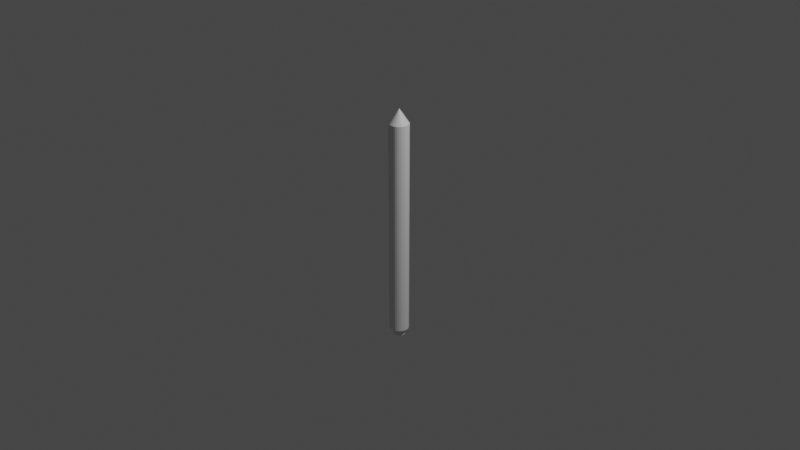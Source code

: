 # Source: BleistiftBlender.blend  (saved by Blender 2.93.21; exported with 4.5.12 LTS)
import bpy
from mathutils import Matrix  # noqa: F401  (used for matrix-valued properties, if any)

bpy.ops.wm.read_factory_settings(use_empty=True)
scene = bpy.context.scene
scene.name = 'extrude regions'

# ---- collections
col_collection = bpy.data.collections.new('Collection'); scene.collection.children.link(col_collection)

# ---- materials (node trees are filled in below, after node groups)
mat_material_001 = bpy.data.materials.new('Material.001')
mat_material_001.use_transparent_shadow = False
mat_material_001.diffuse_color = (0.9152, 0.9229, 1.0, 1.0)
mat_material_002 = bpy.data.materials.new('Material.002')
mat_material_002.use_transparent_shadow = False
mat_material_002.diffuse_color = (0.0, 0.0, 0.0, 1.0)
mat_material_003 = bpy.data.materials.new('Material.003')
mat_material_003.use_transparent_shadow = False
mat_material_003.diffuse_color = (0.9404, 0.5759, 0.2556, 1.0)
mat_material_004 = bpy.data.materials.new('Material.004')
mat_material_004.use_transparent_shadow = False
mat_material_004.diffuse_color = (0.3961, 0.02356, 0.03593, 1.0)
mat_material_005 = bpy.data.materials.new('Material.005')
mat_material_005.use_transparent_shadow = False
mat_material_005.diffuse_color = (0.00438, 0.03383, 0.8, 1.0)
mat_material_006 = bpy.data.materials.new('Material.006')
mat_material_006.use_transparent_shadow = False

# ---- material node trees
mat_material_001.use_nodes = True; mat_material_001.node_tree.nodes.clear()
_N = mat_material_001.node_tree.nodes; _L = mat_material_001.node_tree.links
n0 = _N.new('ShaderNodeBsdfPrincipled'); n0.name = 'Principled BSDF'; n0.location = (10, 300)
n0.distribution = 'GGX'
n0.subsurface_method = 'BURLEY'
n0.inputs[3].default_value = 1.45
n0.inputs[27].default_value = (0.0, 0.0, 0.0, 1.0)
n0.inputs[28].default_value = 1.0
n1 = _N.new('ShaderNodeOutputMaterial'); n1.name = 'Material Output'; n1.location = (300, 300)
_L.new(n0.outputs[0], n1.inputs[0])
n1.is_active_output = True
mat_material_002.use_nodes = True; mat_material_002.node_tree.nodes.clear()
_N = mat_material_002.node_tree.nodes; _L = mat_material_002.node_tree.links
n0 = _N.new('ShaderNodeBsdfPrincipled'); n0.name = 'Principled BSDF'; n0.location = (10, 300)
n0.distribution = 'GGX'
n0.subsurface_method = 'BURLEY'
n0.inputs[3].default_value = 1.45
n0.inputs[27].default_value = (0.0, 0.0, 0.0, 1.0)
n0.inputs[28].default_value = 1.0
n1 = _N.new('ShaderNodeOutputMaterial'); n1.name = 'Material Output'; n1.location = (300, 300)
_L.new(n0.outputs[0], n1.inputs[0])
n1.is_active_output = True
mat_material_003.use_nodes = True; mat_material_003.node_tree.nodes.clear()
_N = mat_material_003.node_tree.nodes; _L = mat_material_003.node_tree.links
n0 = _N.new('ShaderNodeBsdfPrincipled'); n0.name = 'Principled BSDF'; n0.location = (10, 300)
n0.distribution = 'GGX'
n0.subsurface_method = 'BURLEY'
n0.inputs[3].default_value = 1.45
n0.inputs[27].default_value = (0.0, 0.0, 0.0, 1.0)
n0.inputs[28].default_value = 1.0
n1 = _N.new('ShaderNodeOutputMaterial'); n1.name = 'Material Output'; n1.location = (300, 300)
_L.new(n0.outputs[0], n1.inputs[0])
n1.is_active_output = True
mat_material_004.use_nodes = True; mat_material_004.node_tree.nodes.clear()
_N = mat_material_004.node_tree.nodes; _L = mat_material_004.node_tree.links
n0 = _N.new('ShaderNodeBsdfPrincipled'); n0.name = 'Principled BSDF'; n0.location = (10, 300)
n0.distribution = 'GGX'
n0.subsurface_method = 'BURLEY'
n0.inputs[3].default_value = 1.45
n0.inputs[27].default_value = (0.0, 0.0, 0.0, 1.0)
n0.inputs[28].default_value = 1.0
n1 = _N.new('ShaderNodeOutputMaterial'); n1.name = 'Material Output'; n1.location = (300, 300)
_L.new(n0.outputs[0], n1.inputs[0])
n1.is_active_output = True
mat_material_005.use_nodes = True; mat_material_005.node_tree.nodes.clear()
_N = mat_material_005.node_tree.nodes; _L = mat_material_005.node_tree.links
n0 = _N.new('ShaderNodeBsdfPrincipled'); n0.name = 'Principled BSDF'; n0.location = (10, 300)
n0.distribution = 'GGX'
n0.subsurface_method = 'BURLEY'
n0.inputs[3].default_value = 1.45
n0.inputs[27].default_value = (0.0, 0.0, 0.0, 1.0)
n0.inputs[28].default_value = 1.0
n1 = _N.new('ShaderNodeOutputMaterial'); n1.name = 'Material Output'; n1.location = (300, 300)
_L.new(n0.outputs[0], n1.inputs[0])
n1.is_active_output = True
mat_material_006.use_nodes = True; mat_material_006.node_tree.nodes.clear()
_N = mat_material_006.node_tree.nodes; _L = mat_material_006.node_tree.links
n0 = _N.new('ShaderNodeBsdfPrincipled'); n0.name = 'Principled BSDF'; n0.location = (10, 300)
n0.distribution = 'GGX'
n0.subsurface_method = 'BURLEY'
n0.inputs[3].default_value = 1.45
n0.inputs[27].default_value = (0.0, 0.0, 0.0, 1.0)
n0.inputs[28].default_value = 1.0
n1 = _N.new('ShaderNodeOutputMaterial'); n1.name = 'Material Output'; n1.location = (300, 300)
_L.new(n0.outputs[0], n1.inputs[0])
n1.is_active_output = True

# ---- world
world_world = bpy.data.worlds.new('World'); scene.world = world_world
world_world.use_nodes = True; world_world.node_tree.nodes.clear()
_N = world_world.node_tree.nodes; _L = world_world.node_tree.links
n0 = _N.new('ShaderNodeOutputWorld'); n0.name = 'World Output'; n0.location = (300, 300)
n1 = _N.new('ShaderNodeBackground'); n1.name = 'Background'; n1.location = (10, 300)
n1.inputs[0].default_value = (0.05088, 0.05088, 0.05088, 1.0)
_L.new(n1.outputs[0], n0.inputs[0])
n0.is_active_output = True
world_world.color = (0.05088, 0.05088, 0.05088)
world_world.use_sun_shadow = False
world_world.sun_shadow_jitter_overblur = 0.0

# ---- cameras
cam_camera = bpy.data.cameras.new('Camera')
cam_camera.clip_end = 100.0
cam_camera.ortho_scale = 7.314

# ---- lights
light_light = bpy.data.lights.new('Light', 'POINT')
light_light.transmission_factor = 0.0
light_light.energy = 1000.0
light_light.shadow_soft_size = 0.1
light_light.shadow_maximum_resolution = 0.006
light_light.use_absolute_resolution = True

# ---- meshes
me_cylinder = bpy.data.meshes.new('Cylinder')
me_cylinder.from_pydata([(0.0, 1.0, -1.0), (0.0, 1.0, 1.0), (0.1951, 0.9808, -1.0), (0.1951, 0.9808, 1.0), (0.3827, 0.9239, -1.0), (0.3827, 0.9239, 1.0), (0.5556, 0.8315, -1.0), (0.5556, 0.8315, 1.0), (0.7071, 0.7071, -1.0), (0.7071, 0.7071, 1.0), (0.8315, 0.5556, -1.0), (0.8315, 0.5556, 1.0), (0.9239, 0.3827, -1.0), (0.9239, 0.3827, 1.0), (0.9808, 0.1951, -1.0), (0.9808, 0.1951, 1.0), (1.0, -4.371e-08, -1.0), (1.0, -4.371e-08, 1.0), (0.9808, -0.1951, -1.0), (0.9808, -0.1951, 1.0), (0.9239, -0.3827, -1.0), (0.9239, -0.3827, 1.0), (0.8315, -0.5556, -1.0), (0.8315, -0.5556, 1.0), (0.7071, -0.7071, -1.0), (0.7071, -0.7071, 1.0), (0.5556, -0.8315, -1.0), (0.5556, -0.8315, 1.0), (0.3827, -0.9239, -1.0), (0.3827, -0.9239, 1.0), (0.1951, -0.9808, -1.0), (0.1951, -0.9808, 1.0), (-8.742e-08, -1.0, -1.0), (-8.742e-08, -1.0, 1.0), (-0.1951, -0.9808, -1.0), (-0.1951, -0.9808, 1.0), (-0.3827, -0.9239, -1.0), (-0.3827, -0.9239, 1.0), (-0.5556, -0.8315, -1.0), (-0.5556, -0.8315, 1.0), (-0.7316, -0.7272, -1.0), (-0.7316, -0.7272, 1.0), (-0.8559, -0.5757, -1.0), (-0.8559, -0.5757, 1.0), (-0.9239, -0.3827, -1.0), (-0.9239, -0.3827, 1.0), (-0.9808, -0.1951, -1.0), (-0.9808, -0.1951, 1.0), (-1.0, 1.192e-08, -1.0), (-1.0, 1.192e-08, 1.0), (-0.9808, 0.1951, -1.0), (-0.9808, 0.1951, 1.0), (-0.9239, 0.3827, -1.0), (-0.9239, 0.3827, 1.0), (-0.8315, 0.5556, -1.0), (-0.8315, 0.5556, 1.0), (-0.7071, 0.7071, -1.0), (-0.7071, 0.7071, 1.0), (-0.5556, 0.8315, -1.0), (-0.5556, 0.8315, 1.0), (-0.3827, 0.9239, -1.0), (-0.3827, 0.9239, 1.0), (-0.1951, 0.9808, -1.0), (-0.1951, 0.9808, 1.0), (0.7147, -0.7033, 1.0), (6.196e-07, 0.6271, -1.233), (0.1223, 0.615, -1.233), (0.24, 0.5793, -1.233), (0.3484, 0.5214, -1.233), (0.4434, 0.4434, -1.233), (0.5214, 0.3484, -1.233), (0.5793, 0.24, -1.233), (0.615, 0.1223, -1.233), (0.6271, -3.394e-08, -1.233), (0.615, -0.1223, -1.233), (0.5793, -0.24, -1.233), (0.5214, -0.3484, -1.233), (0.4434, -0.4434, -1.233), (0.3484, -0.5214, -1.233), (0.24, -0.5793, -1.233), (0.1223, -0.615, -1.233), (6.019e-07, -0.6271, -1.233), (-0.1223, -0.615, -1.233), (-0.24, -0.5793, -1.233), (-0.3484, -0.5214, -1.233), (-0.4434, -0.4434, -1.233), (-0.5214, -0.3484, -1.233), (-0.5793, -0.24, -1.233), (-0.615, -0.1223, -1.233), (-0.6271, 1.192e-08, -1.233), (-0.615, 0.1223, -1.233), (-0.5793, 0.24, -1.233), (-0.5214, 0.3484, -1.233), (-0.4434, 0.4434, -1.233), (-0.3484, 0.5214, -1.233), (-0.24, 0.5793, -1.233), (-0.1223, 0.615, -1.233), (0.06814, 0.3426, 1.099), (4.937e-07, 0.3493, 1.099), (0.1337, 0.3227, 1.099), (0.1941, 0.2904, 1.099), (0.247, 0.247, 1.099), (0.2904, 0.1941, 1.099), (0.3227, 0.1337, 1.099), (0.3426, 0.06814, 1.099), (0.3493, -3.434e-08, 1.099), (0.3426, -0.06814, 1.099), (0.3227, -0.1337, 1.099), (0.2904, -0.1941, 1.099), (0.247, -0.247, 1.099), (0.1941, -0.2904, 1.099), (0.1337, -0.3227, 1.099), (0.06814, -0.3426, 1.099), (4.632e-07, -0.3493, 1.099), (-0.06814, -0.3426, 1.099), (-0.1337, -0.3227, 1.099), (-0.1941, -0.2904, 1.099), (-0.247, -0.247, 1.099), (-0.2904, -0.1941, 1.099), (-0.3227, -0.1337, 1.099), (-0.3426, -0.06814, 1.099), (-0.3493, -1.491e-08, 1.099), (-0.3426, 0.06814, 1.099), (-0.3227, 0.1337, 1.099), (-0.2904, 0.1941, 1.099), (-0.247, 0.247, 1.099), (-0.1941, 0.2904, 1.099), (-0.1337, 0.3227, 1.099), (-0.06814, 0.3426, 1.099), (0.003215, 0.01616, 1.147), (5.481e-07, 0.01648, 1.147), (0.006307, 0.01522, 1.147), (0.009155, 0.0137, 1.147), (0.01165, 0.01165, 1.147), (0.0137, 0.009155, 1.147), (0.01522, 0.006306, 1.147), (0.01616, 0.003215, 1.147), (0.01648, -2.633e-08, 1.147), (0.01616, -0.003215, 1.147), (0.01522, -0.006306, 1.147), (0.0137, -0.009155, 1.147), (0.01165, -0.01165, 1.147), (0.009155, -0.0137, 1.147), (0.006307, -0.01522, 1.147), (0.003215, -0.01616, 1.147), (5.466e-07, -0.01648, 1.147), (-0.003214, -0.01616, 1.147), (-0.006305, -0.01522, 1.147), (-0.009154, -0.0137, 1.147), (-0.01165, -0.01165, 1.147), (-0.0137, -0.009155, 1.147), (-0.01522, -0.006306, 1.147), (-0.01616, -0.003215, 1.147), (-0.01648, -2.541e-08, 1.147), (-0.01616, 0.003215, 1.147), (-0.01522, 0.006306, 1.147), (-0.0137, 0.009155, 1.147), (-0.01165, 0.01165, 1.147), (-0.009154, 0.0137, 1.147), (-0.006305, 0.01522, 1.147), (-0.003214, 0.01616, 1.147), (6.67e-07, 1.0, -1.233), (0.1951, 0.9808, -1.233), (0.3827, 0.9239, -1.233), (0.5556, 0.8315, -1.233), (0.7071, 0.7071, -1.233), (0.8315, 0.5556, -1.233), (0.9239, 0.3827, -1.233), (0.9808, 0.1951, -1.233), (1.0, -4.371e-08, -1.233), (0.9808, -0.1951, -1.233), (0.9239, -0.3827, -1.233), (0.8315, -0.5556, -1.233), (0.7071, -0.7071, -1.233), (0.5556, -0.8315, -1.233), (0.3827, -0.9239, -1.233), (0.1951, -0.9808, -1.233), (5.796e-07, -1.0, -1.233), (-0.1951, -0.9808, -1.233), (-0.3827, -0.9239, -1.233), (-0.5556, -0.8315, -1.233), (-0.7071, -0.7071, -1.233), (-0.8315, -0.5556, -1.233), (-0.9239, -0.3827, -1.233), (-0.9808, -0.1951, -1.233), (-1.0, 1.192e-08, -1.233), (-0.9808, 0.1951, -1.233), (-0.9239, 0.3827, -1.233), (-0.8315, 0.5556, -1.233), (-0.7071, 0.7071, -1.233), (-0.5556, 0.8315, -1.233), (-0.3827, 0.9239, -1.233), (-0.1951, 0.9808, -1.233), (6.67e-07, 1.0, -1.233), (0.1951, 0.9808, -1.233), (0.3827, 0.9239, -1.233), (0.5556, 0.8315, -1.233), (0.7071, 0.7071, -1.233), (0.8315, 0.5556, -1.233), (0.9239, 0.3827, -1.233), (0.9808, 0.1951, -1.233), (1.0, -4.371e-08, -1.233), (0.9808, -0.1951, -1.233), (0.9239, -0.3827, -1.233), (0.8315, -0.5556, -1.233), (0.7071, -0.7071, -1.233), (0.5556, -0.8315, -1.233), (0.3827, -0.9239, -1.233), (0.1951, -0.9808, -1.233), (5.796e-07, -1.0, -1.233), (-0.1951, -0.9808, -1.233), (-0.3827, -0.9239, -1.233), (-0.5556, -0.8315, -1.233), (-0.7071, -0.7071, -1.233), (-0.8315, -0.5556, -1.233), (-0.9239, -0.3827, -1.233), (-0.9808, -0.1951, -1.233), (-1.0, 1.192e-08, -1.233), (-0.9808, 0.1951, -1.233), (-0.9239, 0.3827, -1.233), (-0.8315, 0.5556, -1.233), (-0.7071, 0.7071, -1.233), (-0.5556, 0.8315, -1.233), (-0.3827, 0.9239, -1.233), (-0.1951, 0.9808, -1.233), (-2.045e-07, 0.6271, -1.308), (0.1223, 0.615, -1.308), (0.24, 0.5793, -1.308), (0.3484, 0.5214, -1.308), (0.4434, 0.4434, -1.308), (0.5214, 0.3484, -1.308), (0.5793, 0.24, -1.308), (0.615, 0.1223, -1.308), (0.6271, -3.394e-08, -1.308), (0.615, -0.1223, -1.308), (0.5793, -0.24, -1.308), (0.5214, -0.3484, -1.308), (0.4434, -0.4434, -1.308), (0.3484, -0.5214, -1.308), (0.24, -0.5793, -1.308), (0.1223, -0.615, -1.308), (-2.221e-07, -0.6271, -1.308), (-0.1223, -0.615, -1.308), (-0.24, -0.5793, -1.308), (-0.3484, -0.5214, -1.308), (-0.4434, -0.4434, -1.308), (-0.5214, -0.3484, -1.308), (-0.5793, -0.24, -1.308), (-0.615, -0.1223, -1.308), (-0.6271, 1.192e-08, -1.308), (-0.615, 0.1223, -1.308), (-0.5793, 0.24, -1.308), (-0.5214, 0.3484, -1.308), (-0.4434, 0.4434, -1.308), (-0.3484, 0.5214, -1.308), (-0.24, 0.5793, -1.308), (-0.1223, 0.615, -1.308)], [(25, 64)], [(0, 1, 3, 2), (2, 3, 5, 4), (4, 5, 7, 6), (6, 7, 9, 8), (8, 9, 11, 10), (10, 11, 13, 12), (12, 13, 15, 14), (14, 15, 17, 16), (16, 17, 19, 18), (18, 19, 21, 20), (20, 21, 23, 22), (22, 23, 25, 24), (24, 25, 27, 26), (26, 27, 29, 28), (28, 29, 31, 30), (30, 31, 33, 32), (32, 33, 35, 34), (34, 35, 37, 36), (36, 37, 39, 38), (38, 39, 41, 40), (40, 41, 43, 42), (42, 43, 45, 44), (44, 45, 47, 46), (46, 47, 49, 48), (48, 49, 51, 50), (50, 51, 53, 52), (52, 53, 55, 54), (54, 55, 57, 56), (56, 57, 59, 58), (58, 59, 61, 60), (7, 5, 99, 100), (60, 61, 63, 62), (62, 63, 1, 0), (8, 10, 166, 165), (66, 67, 227, 226), (26, 28, 175, 174), (44, 46, 184, 183), (0, 2, 162, 161), (62, 0, 161, 192), (18, 20, 171, 170), (36, 38, 180, 179), (54, 56, 189, 188), (10, 12, 167, 166), (28, 30, 176, 175), (46, 48, 185, 184), (2, 4, 163, 162), (20, 22, 172, 171), (38, 40, 181, 180), (56, 58, 190, 189), (12, 14, 168, 167), (30, 32, 177, 176), (48, 50, 186, 185), (4, 6, 164, 163), (22, 24, 173, 172), (40, 42, 182, 181), (58, 60, 191, 190), (14, 16, 169, 168), (32, 34, 178, 177), (50, 52, 187, 186), (6, 8, 165, 164), (24, 26, 174, 173), (42, 44, 183, 182), (60, 62, 192, 191), (16, 18, 170, 169), (34, 36, 179, 178), (52, 54, 188, 187), (106, 105, 137, 138), (25, 23, 108, 109), (43, 41, 117, 118), (61, 59, 126, 127), (17, 15, 104, 105), (35, 33, 113, 114), (53, 51, 122, 123), (9, 7, 100, 101), (27, 25, 109, 110), (45, 43, 118, 119), (63, 61, 127, 128), (19, 17, 105, 106), (37, 35, 114, 115), (55, 53, 123, 124), (11, 9, 101, 102), (29, 27, 110, 111), (47, 45, 119, 120), (3, 1, 98, 97), (1, 63, 128, 98), (21, 19, 106, 107), (39, 37, 115, 116), (57, 55, 124, 125), (13, 11, 102, 103), (31, 29, 111, 112), (49, 47, 120, 121), (5, 3, 97, 99), (23, 21, 107, 108), (41, 39, 116, 117), (59, 57, 125, 126), (15, 13, 103, 104), (33, 31, 112, 113), (51, 49, 121, 122), (129, 130, 160, 159, 158, 157, 156, 155, 154, 153, 152, 151, 150, 149, 148, 147, 146, 145, 144, 143, 142, 141, 140, 139, 138, 137, 136, 135, 134, 133, 132, 131), (120, 119, 151, 152), (107, 106, 138, 139), (121, 120, 152, 153), (108, 107, 139, 140), (122, 121, 153, 154), (109, 108, 140, 141), (123, 122, 154, 155), (110, 109, 141, 142), (124, 123, 155, 156), (111, 110, 142, 143), (97, 98, 130, 129), (125, 124, 156, 157), (112, 111, 143, 144), (99, 97, 129, 131), (126, 125, 157, 158), (113, 112, 144, 145), (100, 99, 131, 132), (127, 126, 158, 159), (114, 113, 145, 146), (101, 100, 132, 133), (128, 127, 159, 160), (115, 114, 146, 147), (102, 101, 133, 134), (98, 128, 160, 130), (116, 115, 147, 148), (103, 102, 134, 135), (117, 116, 148, 149), (104, 103, 135, 136), (118, 117, 149, 150), (105, 104, 136, 137), (119, 118, 150, 151), (194, 193, 161, 162), (195, 194, 162, 163), (196, 195, 163, 164), (197, 196, 164, 165), (198, 197, 165, 166), (199, 198, 166, 167), (200, 199, 167, 168), (201, 200, 168, 169), (202, 201, 169, 170), (203, 202, 170, 171), (204, 203, 171, 172), (205, 204, 172, 173), (206, 205, 173, 174), (207, 206, 174, 175), (208, 207, 175, 176), (209, 208, 176, 177), (210, 209, 177, 178), (211, 210, 178, 179), (212, 211, 179, 180), (213, 212, 180, 181), (214, 213, 181, 182), (215, 214, 182, 183), (216, 215, 183, 184), (217, 216, 184, 185), (218, 217, 185, 186), (219, 218, 186, 187), (220, 219, 187, 188), (221, 220, 188, 189), (222, 221, 189, 190), (223, 222, 190, 191), (224, 223, 191, 192), (193, 224, 192, 161), (66, 65, 193, 194), (67, 66, 194, 195), (68, 67, 195, 196), (69, 68, 196, 197), (70, 69, 197, 198), (71, 70, 198, 199), (72, 71, 199, 200), (73, 72, 200, 201), (74, 73, 201, 202), (75, 74, 202, 203), (76, 75, 203, 204), (77, 76, 204, 205), (78, 77, 205, 206), (79, 78, 206, 207), (80, 79, 207, 208), (81, 80, 208, 209), (82, 81, 209, 210), (83, 82, 210, 211), (84, 83, 211, 212), (85, 84, 212, 213), (86, 85, 213, 214), (87, 86, 214, 215), (88, 87, 215, 216), (89, 88, 216, 217), (90, 89, 217, 218), (91, 90, 218, 219), (92, 91, 219, 220), (93, 92, 220, 221), (94, 93, 221, 222), (95, 94, 222, 223), (96, 95, 223, 224), (65, 96, 224, 193), (225, 226, 227, 228, 229, 230, 231, 232, 233, 234, 235, 236, 237, 238, 239, 240, 241, 242, 243, 244, 245, 246, 247, 248, 249, 250, 251, 252, 253, 254, 255, 256), (93, 94, 254, 253), (80, 81, 241, 240), (67, 68, 228, 227), (94, 95, 255, 254), (81, 82, 242, 241), (68, 69, 229, 228), (95, 96, 256, 255), (82, 83, 243, 242), (69, 70, 230, 229), (96, 65, 225, 256), (83, 84, 244, 243), (70, 71, 231, 230), (84, 85, 245, 244), (71, 72, 232, 231), (85, 86, 246, 245), (72, 73, 233, 232), (86, 87, 247, 246), (73, 74, 234, 233), (87, 88, 248, 247), (74, 75, 235, 234), (88, 89, 249, 248), (75, 76, 236, 235), (89, 90, 250, 249), (76, 77, 237, 236), (90, 91, 251, 250), (77, 78, 238, 237), (91, 92, 252, 251), (78, 79, 239, 238), (65, 66, 226, 225), (92, 93, 253, 252), (79, 80, 240, 239)])
me_cylinder.polygons.foreach_set('material_index', [3, 3, 3, 3, 3, 3, 3, 3, 3, 3, 3, 3, 3, 3, 3, 3, 3, 3, 3, 3, 3, 3, 3, 3, 3, 3, 3, 3, 3, 3, 2, 3, 3, 4, 5, 4, 4, 4, 4, 4, 4, 4, 4, 4, 4, 4, 4, 4, 4, 4, 4, 4, 4, 4, 4, 4, 4, 4, 4, 4, 4, 4, 4, 4, 4, 4, 1, 2, 2, 2, 2, 2, 2, 2, 2, 2, 2, 2, 2, 2, 2, 2, 2, 2, 2, 2, 2, 2, 2, 2, 2, 2, 2, 2, 2, 2, 2, 2, 0, 1, 1, 1, 1, 1, 1, 1, 1, 1, 1, 1, 1, 1, 1, 1, 1, 1, 1, 1, 1, 1, 1, 1, 1, 1, 1, 1, 1, 1, 1, 1, 0, 0, 0, 0, 0, 0, 0, 0, 0, 0, 0, 0, 0, 0, 0, 0, 0, 0, 0, 0, 0, 0, 0, 0, 0, 0, 0, 0, 0, 0, 0, 0, 4, 4, 4, 4, 4, 4, 4, 4, 4, 4, 4, 4, 4, 4, 4, 4, 4, 4, 4, 4, 4, 4, 4, 4, 4, 4, 4, 4, 4, 4, 4, 4, 0, 5, 5, 5, 5, 5, 5, 5, 5, 5, 5, 5, 5, 5, 5, 5, 5, 5, 5, 5, 5, 5, 5, 5, 5, 5, 5, 5, 5, 5, 5, 5])
_uv = me_cylinder.uv_layers.new(name='UVMap')
_uv.uv.foreach_set('vector', [1.0, 0.5, 1.0, 1.0, 0.9688, 1.0, 0.9688, 0.5, 0.9688, 0.5, 0.9688, 1.0, 0.9375, 1.0, 0.9375, 0.5, 0.9375, 0.5, 0.9375, 1.0, 0.9062, 1.0, 0.9062, 0.5, 0.9062, 0.5, 0.9062, 1.0, 0.875, 1.0, 0.875, 0.5, 0.875, 0.5, 0.875, 1.0, 0.8438, 1.0, 0.8438, 0.5, 0.8438, 0.5, 0.8438, 1.0, 0.8125, 1.0, 0.8125, 0.5, 0.8125, 0.5, 0.8125, 1.0, 0.7812, 1.0, 0.7812, 0.5, 0.7812, 0.5, 0.7812, 1.0, 0.75, 1.0, 0.75, 0.5, 0.75, 0.5, 0.75, 1.0, 0.7188, 1.0, 0.7188, 0.5, 0.7188, 0.5, 0.7188, 1.0, 0.6875, 1.0, 0.6875, 0.5, 0.6875, 0.5, 0.6875, 1.0, 0.6562, 1.0, 0.6562, 0.5, 0.6562, 0.5, 0.6562, 1.0, 0.625, 1.0, 0.625, 0.5, 0.625, 0.5, 0.625, 1.0, 0.5938, 1.0, 0.5938, 0.5, 0.5938, 0.5, 0.5938, 1.0, 0.5625, 1.0, 0.5625, 0.5, 0.5625, 0.5, 0.5625, 1.0, 0.5312, 1.0, 0.5312, 0.5, 0.5312, 0.5, 0.5312, 1.0, 0.5, 1.0, 0.5, 0.5, 0.5, 0.5, 0.5, 1.0, 0.4688, 1.0, 0.4688, 0.5, 0.4688, 0.5, 0.4688, 1.0, 0.4375, 1.0, 0.4375, 0.5, 0.4375, 0.5, 0.4375, 1.0, 0.4062, 1.0, 0.4062, 0.5, 0.4062, 0.5, 0.4062, 1.0, 0.375, 1.0, 0.375, 0.5, 0.375, 0.5, 0.375, 1.0, 0.3438, 1.0, 0.3438, 0.5, 0.3438, 0.5, 0.3438, 1.0, 0.3125, 1.0, 0.3125, 0.5, 0.3125, 0.5, 0.3125, 1.0, 0.2812, 1.0, 0.2812, 0.5, 0.2812, 0.5, 0.2812, 1.0, 0.25, 1.0, 0.25, 0.5, 0.25, 0.5, 0.25, 1.0, 0.2188, 1.0, 0.2188, 0.5, 0.2188, 0.5, 0.2188, 1.0, 0.1875, 1.0, 0.1875, 0.5, 0.1875, 0.5, 0.1875, 1.0, 0.1562, 1.0, 0.1562, 0.5, 0.1562, 0.5, 0.1562, 1.0, 0.125, 1.0, 0.125, 0.5, 0.125, 0.5, 0.125, 1.0, 0.09375, 1.0, 0.09375, 0.5, 0.09375, 0.5, 0.09375, 1.0, 0.0625, 1.0, 0.0625, 0.5, 0.9062, 1.0, 0.9375, 1.0, 0.9375, 1.0, 0.9062, 1.0, 0.0625, 0.5, 0.0625, 1.0, 0.03125, 1.0, 0.03125, 0.5, 0.03125, 0.5, 0.03125, 1.0, 0.0, 1.0, 0.0, 0.5, 0.875, 0.5, 0.8438, 0.5, 0.8438, 0.5, 0.875, 0.5, 0.7794, 0.3976, 0.8076, 0.389, 0.8076, 0.389, 0.7794, 0.3976, 0.5938, 0.5, 0.5625, 0.5, 0.5625, 0.5, 0.5938, 0.5, 0.3125, 0.5, 0.2812, 0.5, 0.2812, 0.5, 0.3125, 0.5, 1.0, 0.5, 0.9688, 0.5, 0.9688, 0.5, 1.0, 0.5, 0.03125, 0.5, 0.0, 0.5, 0.0, 0.5, 0.03125, 0.5, 0.7188, 0.5, 0.6875, 0.5, 0.6875, 0.5, 0.7188, 0.5, 0.4375, 0.5, 0.4062, 0.5, 0.4062, 0.5, 0.4375, 0.5, 0.1562, 0.5, 0.125, 0.5, 0.125, 0.5, 0.1562, 0.5, 0.8438, 0.5, 0.8125, 0.5, 0.8125, 0.5, 0.8438, 0.5, 0.5625, 0.5, 0.5312, 0.5, 0.5312, 0.5, 0.5625, 0.5, 0.2812, 0.5, 0.25, 0.5, 0.25, 0.5, 0.2812, 0.5, 0.9688, 0.5, 0.9375, 0.5, 0.9375, 0.5, 0.9688, 0.5, 0.6875, 0.5, 0.6562, 0.5, 0.6562, 0.5, 0.6875, 0.5, 0.4062, 0.5, 0.375, 0.5, 0.375, 0.5, 0.4062, 0.5, 0.125, 0.5, 0.09375, 0.5, 0.09375, 0.5, 0.125, 0.5, 0.8125, 0.5, 0.7812, 0.5, 0.7812, 0.5, 0.8125, 0.5, 0.5312, 0.5, 0.5, 0.5, 0.5, 0.5, 0.5312, 0.5, 0.25, 0.5, 0.2188, 0.5, 0.2188, 0.5, 0.25, 0.5, 0.9375, 0.5, 0.9062, 0.5, 0.9062, 0.5, 0.9375, 0.5, 0.6562, 0.5, 0.625, 0.5, 0.625, 0.5, 0.6562, 0.5, 0.375, 0.5, 0.3438, 0.5, 0.3438, 0.5, 0.375, 0.5, 0.09375, 0.5, 0.0625, 0.5, 0.0625, 0.5, 0.09375, 0.5, 0.7812, 0.5, 0.75, 0.5, 0.75, 0.5, 0.7812, 0.5, 0.5, 0.5, 0.4688, 0.5, 0.4688, 0.5, 0.5, 0.5, 0.2188, 0.5, 0.1875, 0.5, 0.1875, 0.5, 0.2188, 0.5, 0.9062, 0.5, 0.875, 0.5, 0.875, 0.5, 0.9062, 0.5, 0.625, 0.5, 0.5938, 0.5, 0.5938, 0.5, 0.625, 0.5, 0.3438, 0.5, 0.3125, 0.5, 0.3125, 0.5, 0.3438, 0.5, 0.0625, 0.5, 0.03125, 0.5, 0.03125, 0.5, 0.0625, 0.5, 0.75, 0.5, 0.7188, 0.5, 0.7188, 0.5, 0.75, 0.5, 0.4688, 0.5, 0.4375, 0.5, 0.4375, 0.5, 0.4688, 0.5, 0.1875, 0.5, 0.1562, 0.5, 0.1562, 0.5, 0.1875, 0.5, 0.7188, 1.0, 0.75, 1.0, 0.75, 1.0, 0.7188, 1.0, 0.625, 1.0, 0.6562, 1.0, 0.6562, 1.0, 0.625, 1.0, 0.3438, 1.0, 0.375, 1.0, 0.375, 1.0, 0.3438, 1.0, 0.0625, 1.0, 0.09375, 1.0, 0.09375, 1.0, 0.0625, 1.0, 0.75, 1.0, 0.7812, 1.0, 0.7812, 1.0, 0.75, 1.0, 0.4688, 1.0, 0.5, 1.0, 0.5, 1.0, 0.4688, 1.0, 0.1875, 1.0, 0.2188, 1.0, 0.2188, 1.0, 0.1875, 1.0, 0.875, 1.0, 0.9062, 1.0, 0.9062, 1.0, 0.875, 1.0, 0.5938, 1.0, 0.625, 1.0, 0.625, 1.0, 0.5938, 1.0, 0.3125, 1.0, 0.3438, 1.0, 0.3438, 1.0, 0.3125, 1.0, 0.03125, 1.0, 0.0625, 1.0, 0.0625, 1.0, 0.03125, 1.0, 0.7188, 1.0, 0.75, 1.0, 0.75, 1.0, 0.7188, 1.0, 0.4375, 1.0, 0.4688, 1.0, 0.4688, 1.0, 0.4375, 1.0, 0.1562, 1.0, 0.1875, 1.0, 0.1875, 1.0, 0.1562, 1.0, 0.8438, 1.0, 0.875, 1.0, 0.875, 1.0, 0.8438, 1.0, 0.5625, 1.0, 0.5938, 1.0, 0.5938, 1.0, 0.5625, 1.0, 0.2812, 1.0, 0.3125, 1.0, 0.3125, 1.0, 0.2812, 1.0, 0.9688, 1.0, 1.0, 1.0, 1.0, 1.0, 0.9688, 1.0, 0.0, 1.0, 0.03125, 1.0, 0.03125, 1.0, 0.0, 1.0, 0.6875, 1.0, 0.7188, 1.0, 0.7188, 1.0, 0.6875, 1.0, 0.4062, 1.0, 0.4375, 1.0, 0.4375, 1.0, 0.4062, 1.0, 0.125, 1.0, 0.1562, 1.0, 0.1562, 1.0, 0.125, 1.0, 0.8125, 1.0, 0.8438, 1.0, 0.8438, 1.0, 0.8125, 1.0, 0.5312, 1.0, 0.5625, 1.0, 0.5625, 1.0, 0.5312, 1.0, 0.25, 1.0, 0.2812, 1.0, 0.2812, 1.0, 0.25, 1.0, 0.9375, 1.0, 0.9688, 1.0, 0.9688, 1.0, 0.9375, 1.0, 0.6562, 1.0, 0.6875, 1.0, 0.6875, 1.0, 0.6562, 1.0, 0.375, 1.0, 0.4062, 1.0, 0.4062, 1.0, 0.375, 1.0, 0.09375, 1.0, 0.125, 1.0, 0.125, 1.0, 0.09375, 1.0, 0.7812, 1.0, 0.8125, 1.0, 0.8125, 1.0, 0.7812, 1.0, 0.5, 1.0, 0.5312, 1.0, 0.5312, 1.0, 0.5, 1.0, 0.2188, 1.0, 0.25, 1.0, 0.25, 1.0, 0.2188, 1.0, 0.2968, 0.4854, 0.25, 0.49, 0.2032, 0.4854, 0.1582, 0.4717, 0.1167, 0.4496, 0.08029, 0.4197, 0.05045, 0.3833, 0.02827, 0.3418, 0.01461, 0.2968, 0.01, 0.25, 0.01461, 0.2032, 0.02827, 0.1582, 0.05045, 0.1167, 0.08029, 0.08029, 0.1167, 0.05045, 0.1582, 0.02827, 0.2032, 0.01461, 0.25, 0.01, 0.2968, 0.01461, 0.3418, 0.02827, 0.3833, 0.05045, 0.4197, 0.08029, 0.4496, 0.1167, 0.4717, 0.1582, 0.4854, 0.2032, 0.49, 0.25, 0.4854, 0.2968, 0.4717, 0.3418, 0.4496, 0.3833, 0.4197, 0.4197, 0.3833, 0.4496, 0.3418, 0.4717, 0.2812, 1.0, 0.3125, 1.0, 0.3125, 1.0, 0.2812, 1.0, 0.6875, 1.0, 0.7188, 1.0, 0.7188, 1.0, 0.6875, 1.0, 0.25, 1.0, 0.2812, 1.0, 0.2812, 1.0, 0.25, 1.0, 0.6562, 1.0, 0.6875, 1.0, 0.6875, 1.0, 0.6562, 1.0, 0.2188, 1.0, 0.25, 1.0, 0.25, 1.0, 0.2188, 1.0, 0.625, 1.0, 0.6562, 1.0, 0.6562, 1.0, 0.625, 1.0, 0.1875, 1.0, 0.2188, 1.0, 0.2188, 1.0, 0.1875, 1.0, 0.5938, 1.0, 0.625, 1.0, 0.625, 1.0, 0.5938, 1.0, 0.1562, 1.0, 0.1875, 1.0, 0.1875, 1.0, 0.1562, 1.0, 0.5625, 1.0, 0.5938, 1.0, 0.5938, 1.0, 0.5625, 1.0, 0.9688, 1.0, 1.0, 1.0, 1.0, 1.0, 0.9688, 1.0, 0.125, 1.0, 0.1562, 1.0, 0.1562, 1.0, 0.125, 1.0, 0.5312, 1.0, 0.5625, 1.0, 0.5625, 1.0, 0.5312, 1.0, 0.9375, 1.0, 0.9688, 1.0, 0.9688, 1.0, 0.9375, 1.0, 0.09375, 1.0, 0.125, 1.0, 0.125, 1.0, 0.09375, 1.0, 0.5, 1.0, 0.5312, 1.0, 0.5312, 1.0, 0.5, 1.0, 0.9062, 1.0, 0.9375, 1.0, 0.9375, 1.0, 0.9062, 1.0, 0.0625, 1.0, 0.09375, 1.0, 0.09375, 1.0, 0.0625, 1.0, 0.4688, 1.0, 0.5, 1.0, 0.5, 1.0, 0.4688, 1.0, 0.875, 1.0, 0.9062, 1.0, 0.9062, 1.0, 0.875, 1.0, 0.03125, 1.0, 0.0625, 1.0, 0.0625, 1.0, 0.03125, 1.0, 0.4375, 1.0, 0.4688, 1.0, 0.4688, 1.0, 0.4375, 1.0, 0.8438, 1.0, 0.875, 1.0, 0.875, 1.0, 0.8438, 1.0, 0.0, 1.0, 0.03125, 1.0, 0.03125, 1.0, 0.0, 1.0, 0.4062, 1.0, 0.4375, 1.0, 0.4375, 1.0, 0.4062, 1.0, 0.8125, 1.0, 0.8438, 1.0, 0.8438, 1.0, 0.8125, 1.0, 0.375, 1.0, 0.4062, 1.0, 0.4062, 1.0, 0.375, 1.0, 0.7812, 1.0, 0.8125, 1.0, 0.8125, 1.0, 0.7812, 1.0, 0.3438, 1.0, 0.375, 1.0, 0.375, 1.0, 0.3438, 1.0, 0.75, 1.0, 0.7812, 1.0, 0.7812, 1.0, 0.75, 1.0, 0.3125, 1.0, 0.3438, 1.0, 0.3438, 1.0, 0.3125, 1.0, 0.7968, 0.4854, 0.75, 0.49, 0.75, 0.49, 0.7968, 0.4854, 0.8418, 0.4717, 0.7968, 0.4854, 0.7968, 0.4854, 0.8418, 0.4717, 0.8833, 0.4496, 0.8418, 0.4717, 0.8418, 0.4717, 0.8833, 0.4496, 0.9197, 0.4197, 0.8833, 0.4496, 0.8833, 0.4496, 0.9197, 0.4197, 0.9496, 0.3833, 0.9197, 0.4197, 0.9197, 0.4197, 0.9496, 0.3833, 0.9717, 0.3418, 0.9496, 0.3833, 0.9496, 0.3833, 0.9717, 0.3418, 0.9854, 0.2968, 0.9717, 0.3418, 0.9717, 0.3418, 0.9854, 0.2968, 0.99, 0.25, 0.9854, 0.2968, 0.9854, 0.2968, 0.99, 0.25, 0.9854, 0.2032, 0.99, 0.25, 0.99, 0.25, 0.9854, 0.2032, 0.9717, 0.1582, 0.9854, 0.2032, 0.9854, 0.2032, 0.9717, 0.1582, 0.9496, 0.1167, 0.9717, 0.1582, 0.9717, 0.1582, 0.9496, 0.1167, 0.9197, 0.08029, 0.9496, 0.1167, 0.9496, 0.1167, 0.9197, 0.08029, 0.8833, 0.05045, 0.9197, 0.08029, 0.9197, 0.08029, 0.8833, 0.05045, 0.8418, 0.02827, 0.8833, 0.05045, 0.8833, 0.05045, 0.8418, 0.02827, 0.7968, 0.01461, 0.8418, 0.02827, 0.8418, 0.02827, 0.7968, 0.01461, 0.75, 0.01, 0.7968, 0.01461, 0.7968, 0.01461, 0.75, 0.01, 0.7032, 0.01461, 0.75, 0.01, 0.75, 0.01, 0.7032, 0.01461, 0.6582, 0.02827, 0.7032, 0.01461, 0.7032, 0.01461, 0.6582, 0.02827, 0.6167, 0.05045, 0.6582, 0.02827, 0.6582, 0.02827, 0.6167, 0.05045, 0.5803, 0.08029, 0.6167, 0.05045, 0.6167, 0.05045, 0.5803, 0.08029, 0.5504, 0.1167, 0.5803, 0.08029, 0.5803, 0.08029, 0.5504, 0.1167, 0.5283, 0.1582, 0.5504, 0.1167, 0.5504, 0.1167, 0.5283, 0.1582, 0.5146, 0.2032, 0.5283, 0.1582, 0.5283, 0.1582, 0.5146, 0.2032, 0.51, 0.25, 0.5146, 0.2032, 0.5146, 0.2032, 0.51, 0.25, 0.5146, 0.2968, 0.51, 0.25, 0.51, 0.25, 0.5146, 0.2968, 0.5283, 0.3418, 0.5146, 0.2968, 0.5146, 0.2968, 0.5283, 0.3418, 0.5504, 0.3833, 0.5283, 0.3418, 0.5283, 0.3418, 0.5504, 0.3833, 0.5803, 0.4197, 0.5504, 0.3833, 0.5504, 0.3833, 0.5803, 0.4197, 0.6167, 0.4496, 0.5803, 0.4197, 0.5803, 0.4197, 0.6167, 0.4496, 0.6582, 0.4717, 0.6167, 0.4496, 0.6167, 0.4496, 0.6582, 0.4717, 0.7032, 0.4854, 0.6582, 0.4717, 0.6582, 0.4717, 0.7032, 0.4854, 0.75, 0.49, 0.7032, 0.4854, 0.7032, 0.4854, 0.75, 0.49, 0.7794, 0.3976, 0.75, 0.4005, 0.75, 0.49, 0.7968, 0.4854, 0.8076, 0.389, 0.7794, 0.3976, 0.7968, 0.4854, 0.8418, 0.4717, 0.8336, 0.3751, 0.8076, 0.389, 0.8418, 0.4717, 0.8833, 0.4496, 0.8564, 0.3564, 0.8336, 0.3751, 0.8833, 0.4496, 0.9197, 0.4197, 0.8751, 0.3336, 0.8564, 0.3564, 0.9197, 0.4197, 0.9496, 0.3833, 0.889, 0.3076, 0.8751, 0.3336, 0.9496, 0.3833, 0.9717, 0.3418, 0.8976, 0.2794, 0.889, 0.3076, 0.9717, 0.3418, 0.9854, 0.2968, 0.9005, 0.25, 0.8976, 0.2794, 0.9854, 0.2968, 0.99, 0.25, 0.8976, 0.2206, 0.9005, 0.25, 0.99, 0.25, 0.9854, 0.2032, 0.889, 0.1924, 0.8976, 0.2206, 0.9854, 0.2032, 0.9717, 0.1582, 0.8751, 0.1664, 0.889, 0.1924, 0.9717, 0.1582, 0.9496, 0.1167, 0.8564, 0.1436, 0.8751, 0.1664, 0.9496, 0.1167, 0.9197, 0.08029, 0.8336, 0.1249, 0.8564, 0.1436, 0.9197, 0.08029, 0.8833, 0.05045, 0.8076, 0.111, 0.8336, 0.1249, 0.8833, 0.05045, 0.8418, 0.02827, 0.7794, 0.1024, 0.8076, 0.111, 0.8418, 0.02827, 0.7968, 0.01461, 0.75, 0.0995, 0.7794, 0.1024, 0.7968, 0.01461, 0.75, 0.01, 0.7206, 0.1024, 0.75, 0.0995, 0.75, 0.01, 0.7032, 0.01461, 0.6924, 0.111, 0.7206, 0.1024, 0.7032, 0.01461, 0.6582, 0.02827, 0.6664, 0.1249, 0.6924, 0.111, 0.6582, 0.02827, 0.6167, 0.05045, 0.6436, 0.1436, 0.6664, 0.1249, 0.6167, 0.05045, 0.5803, 0.08029, 0.6249, 0.1664, 0.6436, 0.1436, 0.5803, 0.08029, 0.5504, 0.1167, 0.611, 0.1924, 0.6249, 0.1664, 0.5504, 0.1167, 0.5283, 0.1582, 0.6024, 0.2206, 0.611, 0.1924, 0.5283, 0.1582, 0.5146, 0.2032, 0.5995, 0.25, 0.6024, 0.2206, 0.5146, 0.2032, 0.51, 0.25, 0.6024, 0.2794, 0.5995, 0.25, 0.51, 0.25, 0.5146, 0.2968, 0.611, 0.3076, 0.6024, 0.2794, 0.5146, 0.2968, 0.5283, 0.3418, 0.6249, 0.3336, 0.611, 0.3076, 0.5283, 0.3418, 0.5504, 0.3833, 0.6436, 0.3564, 0.6249, 0.3336, 0.5504, 0.3833, 0.5803, 0.4197, 0.6664, 0.3751, 0.6436, 0.3564, 0.5803, 0.4197, 0.6167, 0.4496, 0.6924, 0.389, 0.6664, 0.3751, 0.6167, 0.4496, 0.6582, 0.4717, 0.7206, 0.3976, 0.6924, 0.389, 0.6582, 0.4717, 0.7032, 0.4854, 0.75, 0.4005, 0.7206, 0.3976, 0.7032, 0.4854, 0.75, 0.49, 0.75, 0.4005, 0.7794, 0.3976, 0.8076, 0.389, 0.8336, 0.3751, 0.8564, 0.3564, 0.8751, 0.3336, 0.889, 0.3076, 0.8976, 0.2794, 0.9005, 0.25, 0.8976, 0.2206, 0.889, 0.1924, 0.8751, 0.1664, 0.8564, 0.1436, 0.8336, 0.1249, 0.8076, 0.111, 0.7794, 0.1024, 0.75, 0.0995, 0.7206, 0.1024, 0.6924, 0.111, 0.6664, 0.1249, 0.6436, 0.1436, 0.6249, 0.1664, 0.611, 0.1924, 0.6024, 0.2206, 0.5995, 0.25, 0.6024, 0.2794, 0.611, 0.3076, 0.6249, 0.3336, 0.6436, 0.3564, 0.6664, 0.3751, 0.6924, 0.389, 0.7206, 0.3976, 0.6436, 0.3564, 0.6664, 0.3751, 0.6664, 0.3751, 0.6436, 0.3564, 0.7794, 0.1024, 0.75, 0.0995, 0.75, 0.0995, 0.7794, 0.1024, 0.8076, 0.389, 0.8336, 0.3751, 0.8336, 0.3751, 0.8076, 0.389, 0.6664, 0.3751, 0.6924, 0.389, 0.6924, 0.389, 0.6664, 0.3751, 0.75, 0.0995, 0.7206, 0.1024, 0.7206, 0.1024, 0.75, 0.0995, 0.8336, 0.3751, 0.8564, 0.3564, 0.8564, 0.3564, 0.8336, 0.3751, 0.6924, 0.389, 0.7206, 0.3976, 0.7206, 0.3976, 0.6924, 0.389, 0.7206, 0.1024, 0.6924, 0.111, 0.6924, 0.111, 0.7206, 0.1024, 0.8564, 0.3564, 0.8751, 0.3336, 0.8751, 0.3336, 0.8564, 0.3564, 0.7206, 0.3976, 0.75, 0.4005, 0.75, 0.4005, 0.7206, 0.3976, 0.6924, 0.111, 0.6664, 0.1249, 0.6664, 0.1249, 0.6924, 0.111, 0.8751, 0.3336, 0.889, 0.3076, 0.889, 0.3076, 0.8751, 0.3336, 0.6664, 0.1249, 0.6436, 0.1436, 0.6436, 0.1436, 0.6664, 0.1249, 0.889, 0.3076, 0.8976, 0.2794, 0.8976, 0.2794, 0.889, 0.3076, 0.6436, 0.1436, 0.6249, 0.1664, 0.6249, 0.1664, 0.6436, 0.1436, 0.8976, 0.2794, 0.9005, 0.25, 0.9005, 0.25, 0.8976, 0.2794, 0.6249, 0.1664, 0.611, 0.1924, 0.611, 0.1924, 0.6249, 0.1664, 0.9005, 0.25, 0.8976, 0.2206, 0.8976, 0.2206, 0.9005, 0.25, 0.611, 0.1924, 0.6024, 0.2206, 0.6024, 0.2206, 0.611, 0.1924, 0.8976, 0.2206, 0.889, 0.1924, 0.889, 0.1924, 0.8976, 0.2206, 0.6024, 0.2206, 0.5995, 0.25, 0.5995, 0.25, 0.6024, 0.2206, 0.889, 0.1924, 0.8751, 0.1664, 0.8751, 0.1664, 0.889, 0.1924, 0.5995, 0.25, 0.6024, 0.2794, 0.6024, 0.2794, 0.5995, 0.25, 0.8751, 0.1664, 0.8564, 0.1436, 0.8564, 0.1436, 0.8751, 0.1664, 0.6024, 0.2794, 0.611, 0.3076, 0.611, 0.3076, 0.6024, 0.2794, 0.8564, 0.1436, 0.8336, 0.1249, 0.8336, 0.1249, 0.8564, 0.1436, 0.611, 0.3076, 0.6249, 0.3336, 0.6249, 0.3336, 0.611, 0.3076, 0.8336, 0.1249, 0.8076, 0.111, 0.8076, 0.111, 0.8336, 0.1249, 0.75, 0.4005, 0.7794, 0.3976, 0.7794, 0.3976, 0.75, 0.4005, 0.6249, 0.3336, 0.6436, 0.3564, 0.6436, 0.3564, 0.6249, 0.3336, 0.8076, 0.111, 0.7794, 0.1024, 0.7794, 0.1024, 0.8076, 0.111])
me_cylinder.materials.append(mat_material_001)
me_cylinder.materials.append(mat_material_002)
me_cylinder.materials.append(mat_material_003)
me_cylinder.materials.append(mat_material_004)
me_cylinder.materials.append(mat_material_005)
me_cylinder.materials.append(mat_material_006)
me_cylinder.materials.append(None)
me_cylinder.use_remesh_fix_poles = True
me_cylinder.use_remesh_preserve_attributes = False
me_cylinder.update()

# ---- objects
ob_light = bpy.data.objects.new('Light', light_light)
ob_camera = bpy.data.objects.new('Camera', cam_camera)
ob_cylinder = bpy.data.objects.new('Cylinder', me_cylinder)

# ---- transforms, parenting, visibility, modifiers, constraints
ob_light.location = (4.076, 1.005, 5.904)
ob_light.rotation_euler = (0.6503, 0.05522, 1.866)
ob_light.lock_rotations_4d = False
ob_light.empty_display_type = 'ARROWS'
ob_light.color = (0.0, 0.0, 0.0, 0.0)
ob_light.lineart.crease_threshold = 0.0
ob_camera.location = (7.359, -6.926, 4.958)
ob_camera.rotation_euler = (1.109, 0.0, 0.8149)
ob_camera.lock_rotations_4d = False
ob_camera.empty_display_type = 'ARROWS'
ob_camera.color = (0.0, 0.0, 0.0, 0.0)
ob_camera.display_type = 'WIRE'
ob_camera.lineart.crease_threshold = 0.0
ob_cylinder.location = (0.0, 0.0, 0.0)
ob_cylinder.scale = (0.1033, 0.1033, 1.033)

# ---- collection membership
col_collection.objects.link(ob_light)
col_collection.objects.link(ob_camera)
col_collection.objects.link(ob_cylinder)

# ---- scene / render settings (as saved in the file)
scene.camera = ob_camera
scene.frame_start = 1; scene.frame_end = 250; scene.frame_set(30)
scene.render.engine = 'BLENDER_EEVEE_NEXT'
scene.cycles.use_denoising = False
scene.cycles.samples = 128
scene.cycles.sampling_pattern = 'TABULATED_SOBOL'
scene.cycles.use_adaptive_sampling = False
scene.cycles.use_light_tree = False
scene.view_settings.view_transform = 'Filmic'
bpy.context.view_layer.update()
